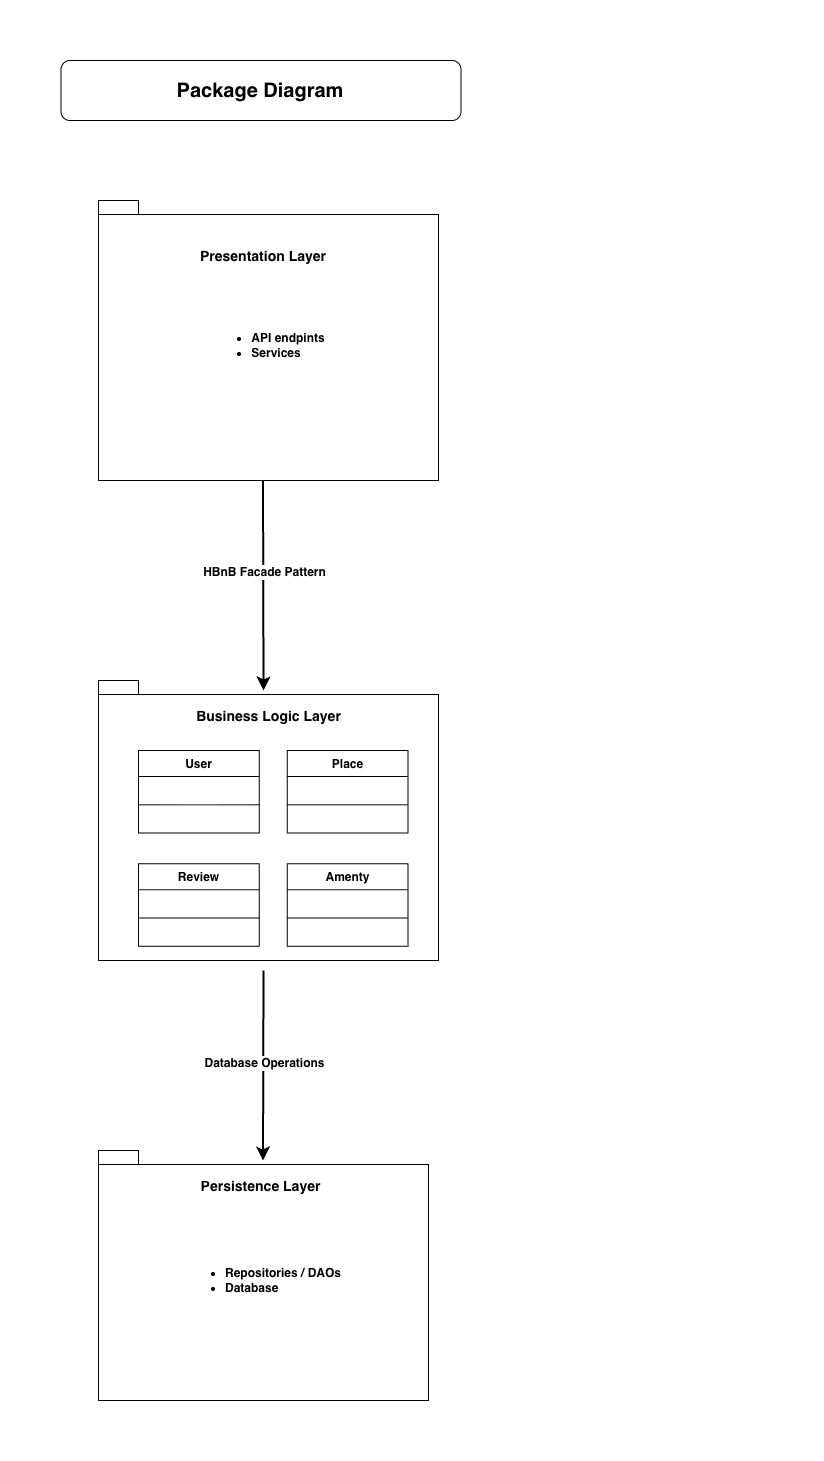

The diagram above was exported from draw.io. Its source (the exported page's mxGraphModel, read from the mxfile embedded in the PNG):
<mxGraphModel dx="2547" dy="2434" grid="1" gridSize="10" guides="1" tooltips="1" connect="1" arrows="1" fold="1" page="1" pageScale="1" pageWidth="827" pageHeight="1169" math="0" shadow="0">
  <root>
    <mxCell id="0" />
    <mxCell id="1" parent="0" />
    <mxCell id="_KCoHuQ2WQjJY7YqE1cF-29" parent="1" style="shape=folder;fontStyle=1;spacingTop=10;tabWidth=40;tabHeight=14;tabPosition=left;html=1;whiteSpace=wrap;container=0;" value="&lt;ul style=&quot;text-align: left;&quot;&gt;&lt;li&gt;API endpints&lt;/li&gt;&lt;li&gt;Services&lt;/li&gt;&lt;/ul&gt;" vertex="1">
      <mxGeometry height="280" width="340" x="-120" y="-280" as="geometry" />
    </mxCell>
    <mxCell id="_KCoHuQ2WQjJY7YqE1cF-22" parent="1" style="shape=folder;fontStyle=1;spacingTop=10;tabWidth=40;tabHeight=14;tabPosition=left;html=1;whiteSpace=wrap;" value="&lt;div style=&quot;text-align: left;&quot;&gt;&lt;span style=&quot;background-color: transparent; color: light-dark(rgb(0, 0, 0), rgb(255, 255, 255));&quot;&gt;&amp;nbsp;&lt;/span&gt;&lt;/div&gt;&lt;div style=&quot;text-align: left;&quot;&gt;&lt;ul&gt;&lt;li&gt;&lt;span style=&quot;background-color: transparent; color: light-dark(rgb(0, 0, 0), rgb(255, 255, 255));&quot;&gt;Repositories / DAOs&lt;/span&gt;&lt;/li&gt;&lt;li&gt;&lt;span style=&quot;background-color: transparent; color: light-dark(rgb(0, 0, 0), rgb(255, 255, 255));&quot;&gt;Database&lt;/span&gt;&lt;/li&gt;&lt;/ul&gt;&lt;/div&gt;&lt;div style=&quot;text-align: left; font-weight: 400;&quot;&gt;&lt;br&gt;&lt;/div&gt;" vertex="1">
      <mxGeometry height="250" width="330" x="-120" y="670" as="geometry" />
    </mxCell>
    <mxCell id="WWfFcj5kXKuBW_FI47er-21" edge="1" parent="1" style="edgeStyle=none;curved=1;rounded=0;orthogonalLoop=1;jettySize=auto;html=1;fontSize=12;startSize=8;endSize=8;strokeWidth=2;">
      <mxGeometry relative="1" as="geometry">
        <mxPoint x="44.5" as="sourcePoint" />
        <mxPoint x="45" y="210" as="targetPoint" />
      </mxGeometry>
    </mxCell>
    <mxCell id="WWfFcj5kXKuBW_FI47er-26" connectable="0" parent="WWfFcj5kXKuBW_FI47er-21" style="edgeLabel;html=1;align=center;verticalAlign=middle;resizable=0;points=[];fontSize=12;spacing=2;fontStyle=1" value="&lt;div&gt;HBnB Facade Pattern&lt;/div&gt;" vertex="1">
      <mxGeometry relative="1" x="-0.1333" as="geometry">
        <mxPoint as="offset" />
      </mxGeometry>
    </mxCell>
    <mxCell id="WWfFcj5kXKuBW_FI47er-5" parent="1" style="text;html=1;whiteSpace=wrap;strokeColor=none;fillColor=none;align=center;verticalAlign=top;rounded=0;fontSize=16;" value="&lt;div&gt;&lt;font style=&quot;font-size: 14px;&quot;&gt;&lt;b style=&quot;&quot;&gt;Presentation Layer&lt;/b&gt;&lt;/font&gt;&lt;/div&gt;&lt;div&gt;&lt;br&gt;&lt;/div&gt;" vertex="1">
      <mxGeometry height="10" width="140" x="-25" y="-240" as="geometry" />
    </mxCell>
    <mxCell id="WWfFcj5kXKuBW_FI47er-10" parent="1" style="text;html=1;whiteSpace=wrap;strokeColor=none;fillColor=none;align=center;verticalAlign=top;rounded=0;fontSize=16;" value="&lt;div&gt;&lt;br&gt;&lt;/div&gt;" vertex="1">
      <mxGeometry height="10" width="140" x="405" y="560" as="geometry" />
    </mxCell>
    <mxCell id="WWfFcj5kXKuBW_FI47er-13" parent="1" style="text;html=1;whiteSpace=wrap;strokeColor=none;fillColor=none;align=center;verticalAlign=top;rounded=0;fontSize=16;" value="&lt;div&gt;&lt;span style=&quot;font-size: 14px;&quot;&gt;&lt;b&gt;Persistence Layer&lt;/b&gt;&lt;/span&gt;&lt;/div&gt;&lt;div&gt;&lt;br&gt;&lt;/div&gt;" vertex="1">
      <mxGeometry height="10" width="155" x="-35" y="690" as="geometry" />
    </mxCell>
    <mxCell id="WWfFcj5kXKuBW_FI47er-24" edge="1" parent="1" style="edgeStyle=none;curved=1;rounded=0;orthogonalLoop=1;jettySize=auto;html=1;entryX=0.53;entryY=0.04;entryDx=0;entryDy=0;fontSize=12;startSize=8;endSize=8;strokeWidth=2;entryPerimeter=0;">
      <mxGeometry relative="1" as="geometry">
        <mxPoint x="45" y="490" as="sourcePoint" />
        <mxPoint x="44.50000000000009" y="680" as="targetPoint" />
      </mxGeometry>
    </mxCell>
    <mxCell id="WWfFcj5kXKuBW_FI47er-27" connectable="0" parent="WWfFcj5kXKuBW_FI47er-24" style="edgeLabel;html=1;align=center;verticalAlign=middle;resizable=0;points=[];fontSize=12;fontStyle=1" value="&lt;div&gt;Database Operations&lt;/div&gt;" vertex="1">
      <mxGeometry relative="1" x="0.0254" as="geometry">
        <mxPoint y="-6" as="offset" />
      </mxGeometry>
    </mxCell>
    <mxCell id="_KCoHuQ2WQjJY7YqE1cF-21" parent="1" style="shape=folder;fontStyle=1;spacingTop=10;tabWidth=40;tabHeight=14;tabPosition=left;html=1;whiteSpace=wrap;container=0;" value="" vertex="1">
      <mxGeometry height="280" width="340" x="-120" y="200" as="geometry" />
    </mxCell>
    <mxCell id="WWfFcj5kXKuBW_FI47er-9" parent="1" style="text;html=1;whiteSpace=wrap;strokeColor=none;fillColor=none;align=center;verticalAlign=top;rounded=0;fontSize=16;container=0;" value="&lt;div&gt;&lt;span style=&quot;font-size: 14px;&quot;&gt;&lt;b&gt;Business Logic Layer&lt;/b&gt;&lt;/span&gt;&lt;/div&gt;" vertex="1">
      <mxGeometry height="10" width="155" x="-27.5" y="220" as="geometry" />
    </mxCell>
    <mxCell id="_KCoHuQ2WQjJY7YqE1cF-5" parent="1" style="swimlane;fontStyle=1;align=center;verticalAlign=top;childLayout=stackLayout;horizontal=1;startSize=26;horizontalStack=0;resizeParent=1;resizeParentMax=0;resizeLast=0;collapsible=1;marginBottom=0;whiteSpace=wrap;html=1;container=0;" value="User" vertex="1">
      <mxGeometry height="82.59805825242718" width="120.76103448275863" x="-80" y="270" as="geometry" />
    </mxCell>
    <mxCell id="_KCoHuQ2WQjJY7YqE1cF-9" parent="1" style="swimlane;fontStyle=1;align=center;verticalAlign=top;childLayout=stackLayout;horizontal=1;startSize=26;horizontalStack=0;resizeParent=1;resizeParentMax=0;resizeLast=0;collapsible=1;marginBottom=0;whiteSpace=wrap;html=1;container=0;" value="Amenty" vertex="1">
      <mxGeometry height="82.59805825242718" width="120.76103448275863" x="68.6289655172414" y="383.19611650485433" as="geometry" />
    </mxCell>
    <mxCell id="_KCoHuQ2WQjJY7YqE1cF-13" parent="1" style="swimlane;fontStyle=1;align=center;verticalAlign=top;childLayout=stackLayout;horizontal=1;startSize=26;horizontalStack=0;resizeParent=1;resizeParentMax=0;resizeLast=0;collapsible=1;marginBottom=0;whiteSpace=wrap;html=1;container=0;" value="Place" vertex="1">
      <mxGeometry height="82.59805825242718" width="120.76103448275863" x="68.6289655172414" y="270" as="geometry" />
    </mxCell>
    <mxCell id="_KCoHuQ2WQjJY7YqE1cF-17" parent="1" style="swimlane;fontStyle=1;align=center;verticalAlign=top;childLayout=stackLayout;horizontal=1;startSize=26;horizontalStack=0;resizeParent=1;resizeParentMax=0;resizeLast=0;collapsible=1;marginBottom=0;whiteSpace=wrap;html=1;container=0;" value="Review" vertex="1">
      <mxGeometry height="82.59805825242718" width="120.76103448275863" x="-80" y="383.19611650485433" as="geometry" />
    </mxCell>
    <mxCell id="_KCoHuQ2WQjJY7YqE1cF-6" parent="1" style="text;strokeColor=none;fillColor=none;align=left;verticalAlign=top;spacingLeft=4;spacingRight=4;overflow=hidden;rotatable=0;points=[[0,0.5],[1,0.5]];portConstraint=eastwest;whiteSpace=wrap;html=1;container=0;" value="&amp;nbsp; &amp;nbsp;&amp;nbsp;" vertex="1">
      <mxGeometry height="24.525825242718444" width="120.76103448275863" x="-80" y="296" as="geometry" />
    </mxCell>
    <mxCell id="_KCoHuQ2WQjJY7YqE1cF-7" parent="1" style="line;strokeWidth=1;fillColor=none;align=left;verticalAlign=middle;spacingTop=-1;spacingLeft=3;spacingRight=3;rotatable=0;labelPosition=right;points=[];portConstraint=eastwest;strokeColor=inherit;container=0;" value="" vertex="1">
      <mxGeometry height="7.54640776699029" width="120.76103448275863" x="-80" y="320.52582524271844" as="geometry" />
    </mxCell>
    <mxCell id="_KCoHuQ2WQjJY7YqE1cF-8" parent="1" style="text;strokeColor=none;fillColor=none;align=left;verticalAlign=top;spacingLeft=4;spacingRight=4;overflow=hidden;rotatable=0;points=[[0,0.5],[1,0.5]];portConstraint=eastwest;whiteSpace=wrap;html=1;container=0;" value="&amp;nbsp; &amp;nbsp;" vertex="1">
      <mxGeometry height="24.525825242718444" width="120.76103448275863" x="-80" y="328.0722330097087" as="geometry" />
    </mxCell>
    <mxCell id="_KCoHuQ2WQjJY7YqE1cF-10" parent="1" style="text;strokeColor=none;fillColor=none;align=left;verticalAlign=top;spacingLeft=4;spacingRight=4;overflow=hidden;rotatable=0;points=[[0,0.5],[1,0.5]];portConstraint=eastwest;whiteSpace=wrap;html=1;container=0;" value="&amp;nbsp; &amp;nbsp;&amp;nbsp;" vertex="1">
      <mxGeometry height="24.525825242718444" width="120.76103448275863" x="68.6289655172414" y="409.19611650485433" as="geometry" />
    </mxCell>
    <mxCell id="_KCoHuQ2WQjJY7YqE1cF-11" parent="1" style="line;strokeWidth=1;fillColor=none;align=left;verticalAlign=middle;spacingTop=-1;spacingLeft=3;spacingRight=3;rotatable=0;labelPosition=right;points=[];portConstraint=eastwest;strokeColor=inherit;container=0;" value="" vertex="1">
      <mxGeometry height="7.54640776699029" width="120.76103448275863" x="68.6289655172414" y="433.72194174757277" as="geometry" />
    </mxCell>
    <mxCell id="_KCoHuQ2WQjJY7YqE1cF-12" parent="1" style="text;strokeColor=none;fillColor=none;align=left;verticalAlign=top;spacingLeft=4;spacingRight=4;overflow=hidden;rotatable=0;points=[[0,0.5],[1,0.5]];portConstraint=eastwest;whiteSpace=wrap;html=1;container=0;" value="&amp;nbsp; &amp;nbsp;" vertex="1">
      <mxGeometry height="24.525825242718444" width="120.76103448275863" x="68.6289655172414" y="441.26834951456306" as="geometry" />
    </mxCell>
    <mxCell id="_KCoHuQ2WQjJY7YqE1cF-14" parent="1" style="text;strokeColor=none;fillColor=none;align=left;verticalAlign=top;spacingLeft=4;spacingRight=4;overflow=hidden;rotatable=0;points=[[0,0.5],[1,0.5]];portConstraint=eastwest;whiteSpace=wrap;html=1;container=0;" value="&amp;nbsp; &amp;nbsp;&amp;nbsp;" vertex="1">
      <mxGeometry height="24.525825242718444" width="120.76103448275863" x="68.6289655172414" y="296" as="geometry" />
    </mxCell>
    <mxCell id="_KCoHuQ2WQjJY7YqE1cF-15" parent="1" style="line;strokeWidth=1;fillColor=none;align=left;verticalAlign=middle;spacingTop=-1;spacingLeft=3;spacingRight=3;rotatable=0;labelPosition=right;points=[];portConstraint=eastwest;strokeColor=inherit;container=0;" value="" vertex="1">
      <mxGeometry height="7.54640776699029" width="120.76103448275863" x="68.6289655172414" y="320.52582524271844" as="geometry" />
    </mxCell>
    <mxCell id="_KCoHuQ2WQjJY7YqE1cF-16" parent="1" style="text;strokeColor=none;fillColor=none;align=left;verticalAlign=top;spacingLeft=4;spacingRight=4;overflow=hidden;rotatable=0;points=[[0,0.5],[1,0.5]];portConstraint=eastwest;whiteSpace=wrap;html=1;container=0;" value="&amp;nbsp; &amp;nbsp;" vertex="1">
      <mxGeometry height="24.525825242718444" width="120.76103448275863" x="68.6289655172414" y="328.0722330097087" as="geometry" />
    </mxCell>
    <mxCell id="_KCoHuQ2WQjJY7YqE1cF-18" parent="1" style="text;strokeColor=none;fillColor=none;align=left;verticalAlign=top;spacingLeft=4;spacingRight=4;overflow=hidden;rotatable=0;points=[[0,0.5],[1,0.5]];portConstraint=eastwest;whiteSpace=wrap;html=1;container=0;" value="&amp;nbsp; &amp;nbsp;&amp;nbsp;" vertex="1">
      <mxGeometry height="24.525825242718444" width="120.76103448275863" x="-80" y="409.19611650485433" as="geometry" />
    </mxCell>
    <mxCell id="_KCoHuQ2WQjJY7YqE1cF-19" parent="1" style="line;strokeWidth=1;fillColor=none;align=left;verticalAlign=middle;spacingTop=-1;spacingLeft=3;spacingRight=3;rotatable=0;labelPosition=right;points=[];portConstraint=eastwest;strokeColor=inherit;container=0;" value="" vertex="1">
      <mxGeometry height="7.54640776699029" width="120.76103448275863" x="-80" y="433.72194174757277" as="geometry" />
    </mxCell>
    <mxCell id="_KCoHuQ2WQjJY7YqE1cF-20" parent="1" style="text;strokeColor=none;fillColor=none;align=left;verticalAlign=top;spacingLeft=4;spacingRight=4;overflow=hidden;rotatable=0;points=[[0,0.5],[1,0.5]];portConstraint=eastwest;whiteSpace=wrap;html=1;container=0;" value="&amp;nbsp; &amp;nbsp;" vertex="1">
      <mxGeometry height="24.525825242718444" width="120.76103448275863" x="-80" y="441.26834951456306" as="geometry" />
    </mxCell>
    <mxCell id="_KCoHuQ2WQjJY7YqE1cF-32" parent="1" style="rounded=1;whiteSpace=wrap;html=1;" value="&lt;font style=&quot;font-size: 20px;&quot;&gt;&lt;b&gt;Package Diagram&lt;/b&gt;&lt;/font&gt;" vertex="1">
      <mxGeometry height="60" width="400" x="-157.5" y="-420" as="geometry" />
    </mxCell>
  </root>
</mxGraphModel>